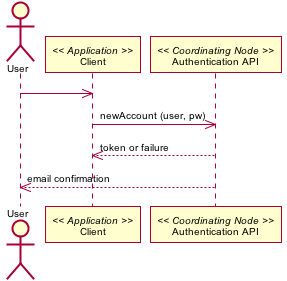

The diagram above was rendered by PlantUML. Its source (embedded in the PNG):
@startuml images/15_interaction.png
skinparam activityFontColor black
skinparam activityFontSize 10
skinparam activityFontName arial
skinparam activityArrowFontColor black
skinparam activityArrowFontSize 10
skinparam activityArrowFontName arial
skinparam classArrowFontColor black
skinparam classArrowFontSize 10
skinparam classArrowFontName arial
skinparam classAttributeFontColor black
skinparam classAttributeFontSize 10
skinparam classAttributeFontName arial
skinparam classFontColor black
skinparam classFontSize 10
skinparam classFontName arial
skinparam componentFontColor black
skinparam componentFontSize 10
skinparam componentFontName arial
skinparam componentArrowFontColor black
skinparam componentArrowFontSize 10
skinparam componentArrowFontName arial
skinparam noteFontColor black
skinparam noteFontSize 10
skinparam noteFontName arial
skinparam packageFontColor black
skinparam packageFontSize 10
skinparam packageFontName arial
skinparam sequenceActorFontColor black
skinparam sequenceActorFontSize 10
skinparam sequenceActorFontName arial
skinparam sequenceArrowFontColor black
skinparam sequenceArrowFontSize 10
skinparam sequenceArrowFontName arial
skinparam sequenceGroupingFontColor black
skinparam sequenceGroupingFontSize 10
skinparam sequenceGroupingFontName arial
skinparam sequenceGroupingHeaderFontColor black
skinparam sequenceGroupingHeaderFontSize 10
skinparam sequenceGroupingHeaderFontName arial
skinparam sequenceParticipantFontColor black
skinparam sequenceParticipantFontSize 10
skinparam sequenceParticipantFontName arial
skinparam sequenceTitleFontColor black
skinparam sequenceTitleFontSize 10
skinparam sequenceTitleFontName arial
skinparam titleFontColor black
skinparam titleFontSize 10
skinparam titleFontName arial
skinparam usecaseFontColor black
skinparam usecaseFontSize 10
skinparam usecaseFontName arial
skinparam usecaseActorFontColor black
skinparam usecaseActorFontSize 10
skinparam usecaseActorFontName arial
skinparam usecaseArrowFontColor black
skinparam usecaseArrowFontSize 10
skinparam usecaseArrowFontName arial
skinparam activityFontColor black
skinparam activityFontSize 10
skinparam activityFontName arial
skinparam activityArrowFontColor black
skinparam activityArrowFontSize 10
skinparam activityArrowFontName arial
skinparam classArrowFontColor black
skinparam classArrowFontSize 10
skinparam classArrowFontName arial
skinparam classAttributeFontColor black
skinparam classAttributeFontSize 10
skinparam classAttributeFontName arial
skinparam classFontColor black
skinparam classFontSize 10
skinparam classFontName arial
skinparam componentFontColor black
skinparam componentFontSize 10
skinparam componentFontName arial
skinparam componentArrowFontColor black
skinparam componentArrowFontSize 10
skinparam componentArrowFontName arial
skinparam noteFontColor black
skinparam noteFontSize 10
skinparam noteFontName arial
skinparam packageFontColor black
skinparam packageFontSize 10
skinparam packageFontName arial
skinparam sequenceActorFontColor black
skinparam sequenceActorFontSize 10
skinparam sequenceActorFontName arial
skinparam sequenceArrowFontColor black
skinparam sequenceArrowFontSize 10
skinparam sequenceArrowFontName arial
skinparam sequenceGroupingFontColor black
skinparam sequenceGroupingFontSize 10
skinparam sequenceGroupingFontName arial
skinparam sequenceGroupingHeaderFontColor black
skinparam sequenceGroupingHeaderFontSize 10
skinparam sequenceGroupingHeaderFontName arial
skinparam sequenceParticipantFontColor black
skinparam sequenceParticipantFontSize 10
skinparam sequenceParticipantFontName arial
skinparam sequenceTitleFontColor black
skinparam sequenceTitleFontSize 10
skinparam sequenceTitleFontName arial
skinparam titleFontColor black
skinparam titleFontSize 10
skinparam titleFontName arial
skinparam usecaseFontColor black
skinparam usecaseFontSize 10
skinparam usecaseFontName arial
skinparam usecaseActorFontColor black
skinparam usecaseActorFontSize 10
skinparam usecaseActorFontName arial
skinparam usecaseArrowFontColor black
skinparam usecaseArrowFontSize 10
skinparam usecaseArrowFontName arial
actor User
participant "Client" as app_client << Application >>
User -> app_client
participant "Authentication API" as c_authenticate << Coordinating Node >>
app_client -> c_authenticate: newAccount (user, pw)
app_client <-- c_authenticate: token or failure
User <-- c_authenticate: email confirmation
@enduml